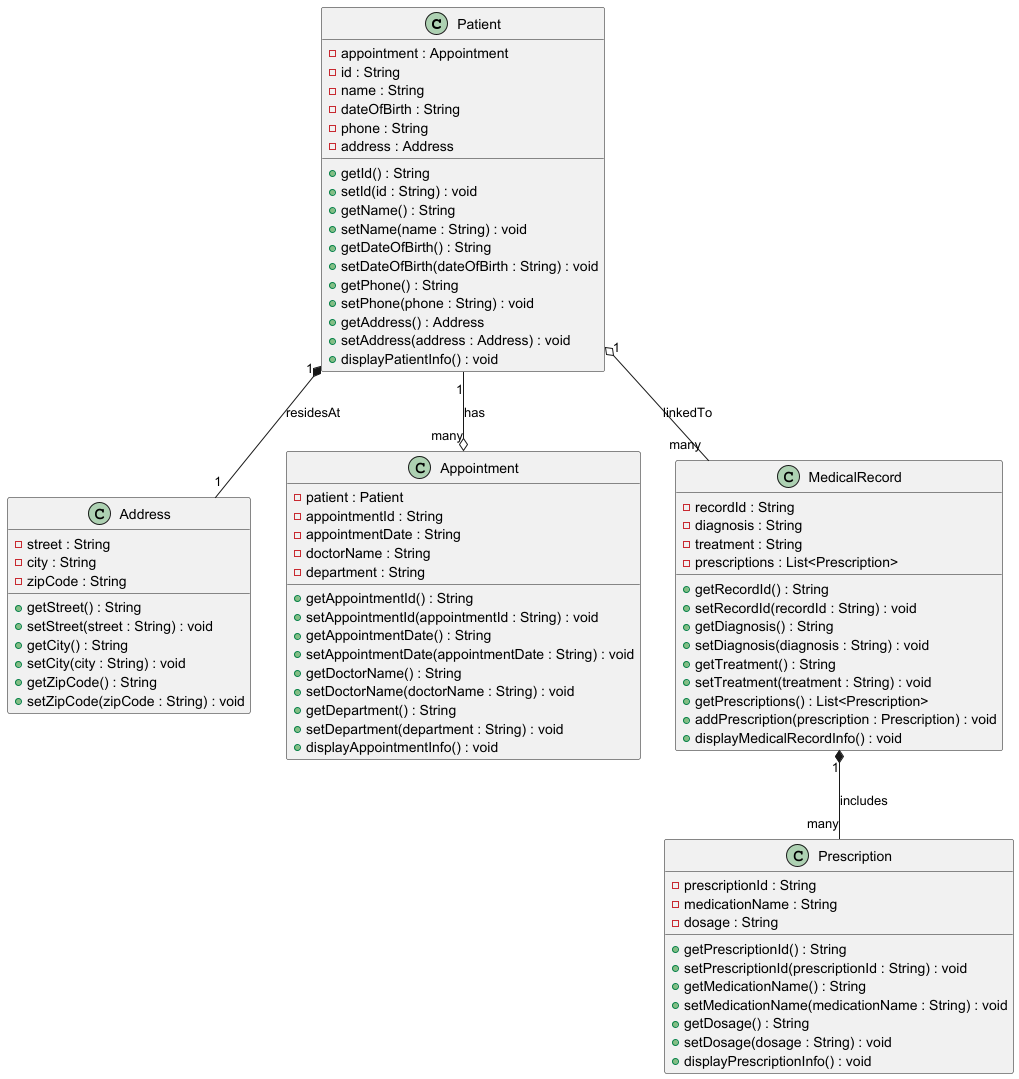

The diagram above was rendered by PlantUML. Its source (embedded in the PNG):
@startuml
class Patient {
    - appointment : Appointment
    - id : String
    - name : String
    - dateOfBirth : String
    - phone : String
    - address : Address
    + getId() : String
    + setId(id : String) : void
    + getName() : String
    + setName(name : String) : void
    + getDateOfBirth() : String
    + setDateOfBirth(dateOfBirth : String) : void
    + getPhone() : String
    + setPhone(phone : String) : void
    + getAddress() : Address
    + setAddress(address : Address) : void
    + displayPatientInfo() : void
}

class Address {
    - street : String
    - city : String
    - zipCode : String
    + getStreet() : String
    + setStreet(street : String) : void
    + getCity() : String
    + setCity(city : String) : void
    + getZipCode() : String
    + setZipCode(zipCode : String) : void
}

class Appointment {
    - patient : Patient
    - appointmentId : String
    - appointmentDate : String
    - doctorName : String
    - department : String
    + getAppointmentId() : String
    + setAppointmentId(appointmentId : String) : void
    + getAppointmentDate() : String
    + setAppointmentDate(appointmentDate : String) : void
    + getDoctorName() : String
    + setDoctorName(doctorName : String) : void
    + getDepartment() : String
    + setDepartment(department : String) : void
    + displayAppointmentInfo() : void
}

class MedicalRecord {
    - recordId : String
    - diagnosis : String
    - treatment : String
    - prescriptions : List<Prescription>
    + getRecordId() : String
    + setRecordId(recordId : String) : void
    + getDiagnosis() : String
    + setDiagnosis(diagnosis : String) : void
    + getTreatment() : String
    + setTreatment(treatment : String) : void
    + getPrescriptions() : List<Prescription>
    + addPrescription(prescription : Prescription) : void
    + displayMedicalRecordInfo() : void
}

class Prescription {
    - prescriptionId : String
    - medicationName : String
    - dosage : String
    + getPrescriptionId() : String
    + setPrescriptionId(prescriptionId : String) : void
    + getMedicationName() : String
    + setMedicationName(medicationName : String) : void
    + getDosage() : String
    + setDosage(dosage : String) : void
    + displayPrescriptionInfo() : void
}

Patient "1" *-- "1" Address : residesAt
Patient "1" --o "many" Appointment : has
Patient "1" o-- "many" MedicalRecord : linkedTo
MedicalRecord "1" *-- "many" Prescription : includes
@enduml